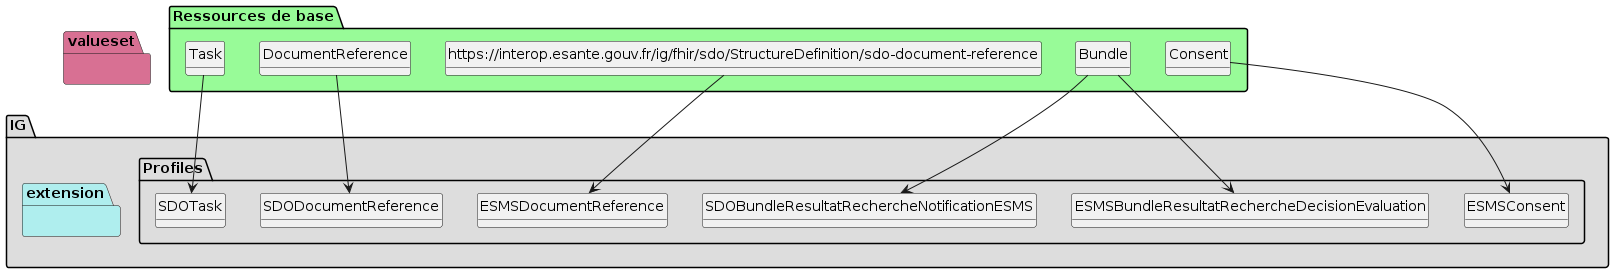

The diagram above was rendered by PlantUML. Its source (embedded in the PNG):
@startuml
set namespaceSeparator ?
hide circle
hide class fields

package IG #DDDDDD{

     package Profiles #DDDDDD{

        class ESMSBundleResultatRechercheDecisionEvaluation{

             Bundle.type => [None..None]
             Bundle.entry.resource => [1..None]
        } 

        class ESMSConsent{

             Consent.meta => [1..None]
             Consent.meta.source => [1..None]
             Consent.scope => [None..None]
             Consent.category => [None..None]
             Consent.dateTime => [1..None]
             Consent.provision => [1..None]
             Consent.provision.data => [1..1]
             Consent.provision.data.meaning => [None..None]
             Consent.provision.data.reference => [None..None]
             Consent.provision.data.reference.identifier => [1..None]
             Consent.provision.data.reference.identifier.use => [1..None]
             Consent.provision.data.reference.identifier.value => [1..None]
        } 

        class ESMSDocumentReference{

             DocumentReference.identifier => [2..None]
             DocumentReference.type => [1..None]
             DocumentReference.content.attachment => [None..None]
             DocumentReference.content.attachment.title => [None..None]
        } 

        class SDOBundleResultatRechercheNotificationESMS{

             Bundle.type => [None..None]
             Bundle.entry.resource => [1..None]
        } 

        class SDODocumentReference{

             DocumentReference.identifier => [1..None]
             DocumentReference.content => [None..1]
             DocumentReference.content.attachment.title => [1..None]
        } 

        class SDOTask{

             Task.meta.lastUpdated => [1..None]
             Task.intent => [None..None]
             Task.input => [5..None]
             Task.input:idNat_Struct => [1..1]
             Task.input:idNat_Struct.type => [None..None]
             Task.input:idNat_Struct.value[x] => [None..None]
             Task.input:nomESMS => [1..1]
             Task.input:nomESMS.type => [None..None]
             Task.input:nomESMS.value[x] => [None..None]
             Task.input:statutESMS => [0..1]
             Task.input:statutESMS.type => [None..None]
             Task.input:statutESMS.value[x] => [None..None]
             Task.input:motifESMS => [0..1]
             Task.input:motifESMS.type => [None..None]
             Task.input:motifESMS.value[x] => [None..None]
             Task.input:dateStatutESMS => [0..1]
             Task.input:dateStatutESMS.type => [None..None]
             Task.input:dateStatutESMS.value[x] => [None..None]
             Task.input:idUnite => [0..1]
             Task.input:idUnite.type => [None..None]
             Task.input:idUnite.value[x] => [None..None]
             Task.input:nomUnite => [0..1]
             Task.input:nomUnite.type => [None..None]
             Task.input:nomUnite.value[x] => [None..None]
             Task.input:categorieOrganisation => [0..1]
             Task.input:categorieOrganisation.type => [None..None]
             Task.input:categorieOrganisation.value[x] => [None..None]
             Task.input:temporaliteAccueil => [0..1]
             Task.input:temporaliteAccueil.type => [None..None]
             Task.input:temporaliteAccueil.value[x] => [None..None]
             Task.input:accueilSequentiel => [0..1]
             Task.input:accueilSequentiel.type => [None..None]
             Task.input:accueilSequentiel.value[x] => [None..None]
             Task.input:modePriseCharge => [0..1]
             Task.input:modePriseCharge.type => [None..None]
             Task.input:modePriseCharge.value[x] => [None..None]
             Task.input:statutUnite => [0..1]
             Task.input:statutUnite.type => [None..None]
             Task.input:statutUnite.value[x] => [None..None]
             Task.input:dateStatutUnite => [0..1]
             Task.input:dateStatutUnite.type => [None..None]
             Task.input:dateStatutUnite.value[x] => [None..None]
             Task.input:motifUnite => [0..1]
             Task.input:motifUnite.type => [None..None]
             Task.input:motifUnite.value[x] => [None..None]
             Task.input:typeDroitPrestation => [1..1]
             Task.input:typeDroitPrestation.type => [None..None]
             Task.input:typeDroitPrestation.value[x] => [None..None]
             Task.input:idDecision => [1..1]
             Task.input:idDecision.type => [None..None]
             Task.input:idDecision.value[x] => [None..None]
             Task.input:idNat_Decision => [1..1]
             Task.input:idNat_Decision.type => [None..None]
             Task.input:idNat_Decision.value[x] => [None..None]
         }

     }
     package extension #paleturquoise {


         }
     }
     package valueset #PaleVioletRed{
       }

package "Ressources de base" #palegreen {

 class "Bundle" as  class94c51f19c37f96ed231f5a0ae512b2a8 

    class94c51f19c37f96ed231f5a0ae512b2a8 --> ESMSBundleResultatRechercheDecisionEvaluation

 class "Consent" as  class1bbdf136f897ea2075a786bd05152095 

    class1bbdf136f897ea2075a786bd05152095 --> ESMSConsent

 class "https://interop.esante.gouv.fr/ig/fhir/sdo/StructureDefinition/sdo-document-reference" as  class6534e5d642a42f518f12b0cbd52c7fcd 

    class6534e5d642a42f518f12b0cbd52c7fcd --> ESMSDocumentReference

 class "Bundle" as  class94c51f19c37f96ed231f5a0ae512b2a8 

    class94c51f19c37f96ed231f5a0ae512b2a8 --> SDOBundleResultatRechercheNotificationESMS

 class "DocumentReference" as  classabc067272ee1964cc2c74c1c1a1854f5 

    classabc067272ee1964cc2c74c1c1a1854f5 --> SDODocumentReference

 class "Task" as  classeaeb30f9f18e0c50b178676f3eaef45f 

    classeaeb30f9f18e0c50b178676f3eaef45f --> SDOTask
}
@enduml